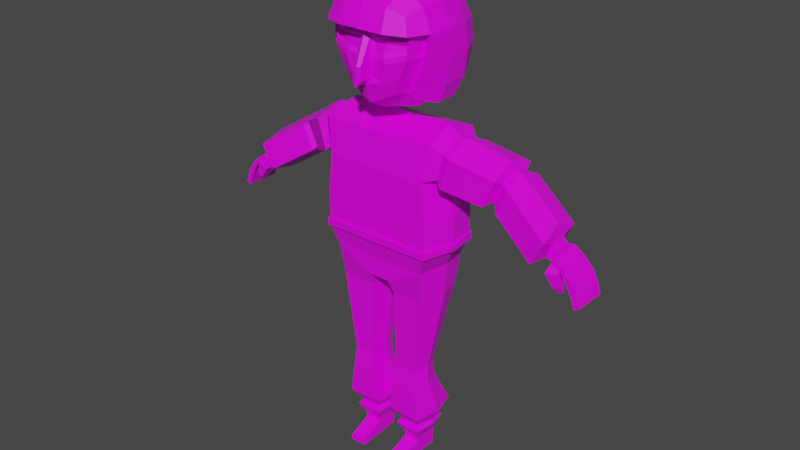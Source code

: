 # Source: player.blend  (saved by Blender 3.2.14; exported with 4.5.12 LTS)
import bpy
from mathutils import Matrix  # noqa: F401  (used for matrix-valued properties, if any)

bpy.ops.wm.read_factory_settings(use_empty=True)
scene = bpy.context.scene
scene.name = 'Scene'

# ---- collections
col_collection = bpy.data.collections.new('Collection'); scene.collection.children.link(col_collection)

# ---- images (referenced by path relative to the original .blend; pixels are not part of the script)
import os
ASSET_DIR = os.environ.get("B2B_ASSET_DIR", "")  # directory of the original .blend (textures are referenced by path, not embedded)
HERE = os.path.dirname(os.path.abspath(__file__))  # packed textures are extracted next to this script under _unpacked/

def load_image(name, relpath, width, height, colorspace="sRGB"):
    """Load a texture the original file referenced (path relative to the .blend, or extracted next to this script)."""
    p = next((c for c in (os.path.join(HERE, relpath), os.path.join(ASSET_DIR, relpath)) if relpath and os.path.exists(c)), "")
    if p:
        img = bpy.data.images.load(p, check_existing=True)
        img.name = name
    else:  # same state as the original file: an image datablock whose file is absent (Cycles renders it pink)
        img = bpy.data.images.new(name, width, height)
        img.source = "FILE"
        img.filepath = "//" + (relpath or name)
    img.colorspace_settings.name = colorspace
    return img
img_palette_png = load_image('palette.png', 'palette.png', 1024, 1024, 'sRGB')

# ---- materials (node trees are filled in below, after node groups)
mat_material = bpy.data.materials.new('Material')
mat_material.alpha_threshold = 0.0
mat_material.use_transparent_shadow = False
mat_material.line_color = (0.0, 0.0, 0.0, 1.0)

# ---- node groups
ng_auto_smooth = bpy.data.node_groups.new('Auto Smooth', 'GeometryNodeTree')
_s = ng_auto_smooth.interface.new_socket(name='Geometry', in_out='OUTPUT', socket_type='NodeSocketGeometry')
_s = ng_auto_smooth.interface.new_socket(name='Geometry', in_out='INPUT', socket_type='NodeSocketGeometry')
_s = ng_auto_smooth.interface.new_socket(name='Angle', in_out='INPUT', socket_type='NodeSocketFloat')
_s.subtype = 'ANGLE'
_s.min_value = 0.0
_s.max_value = 3.142
ng_auto_smooth.is_modifier = True
_N = ng_auto_smooth.nodes; _L = ng_auto_smooth.links
n0 = _N.new('NodeGroupOutput'); n0.name = 'Group Output'; n0.location = (480, -100)
n1 = _N.new('NodeGroupInput'); n1.name = 'Group Input'; n1.location = (-420, -300)
n2 = _N.new('NodeGroupInput'); n2.name = 'Group Input.001'; n2.location = (-60, -100)
n3 = _N.new('GeometryNodeSetShadeSmooth'); n3.name = 'Set Shade Smooth'; n3.location = (120, -100)
n3.domain = 'EDGE'
n4 = _N.new('GeometryNodeSetShadeSmooth'); n4.name = 'Set Shade Smooth.001'; n4.location = (300, -100)
n5 = _N.new('GeometryNodeInputMeshEdgeAngle'); n5.name = 'Edge Angle'; n5.location = (-420, -220)
n6 = _N.new('GeometryNodeInputEdgeSmooth'); n6.name = 'Is Edge Smooth'; n6.location = (-60, -160)
n7 = _N.new('GeometryNodeInputShadeSmooth'); n7.name = 'Is Face Smooth'; n7.location = (-240, -340)
n8 = _N.new('FunctionNodeBooleanMath'); n8.name = 'Boolean Math'; n8.location = (-60, -220)
n9 = _N.new('FunctionNodeCompare'); n9.name = 'Compare'; n9.location = (-240, -180)
n9.operation = 'LESS_EQUAL'
_L.new(n5.outputs[0], n9.inputs[0])
_L.new(n4.outputs[0], n0.inputs[0])
_L.new(n1.outputs[1], n9.inputs[1])
_L.new(n9.outputs[0], n8.inputs[0])
_L.new(n7.outputs[0], n8.inputs[1])
_L.new(n2.outputs[0], n3.inputs[0])
_L.new(n6.outputs[0], n3.inputs[1])
_L.new(n3.outputs[0], n4.inputs[0])
_L.new(n8.outputs[0], n3.inputs[2])
n0.is_active_output = True

# ---- material node trees
mat_material.use_nodes = True; mat_material.node_tree.nodes.clear()
_N = mat_material.node_tree.nodes; _L = mat_material.node_tree.links
n0 = _N.new('ShaderNodeBsdfPrincipled'); n0.name = 'Principled BSDF'; n0.location = (10, 300)
n0.distribution = 'GGX'
n0.subsurface_method = 'RANDOM_WALK_SKIN'
n0.inputs[2].default_value = 0.4
n0.inputs[3].default_value = 1.45
n0.inputs[27].default_value = (0.0, 0.0, 0.0, 1.0)
n0.inputs[28].default_value = 1.0
n1 = _N.new('ShaderNodeOutputMaterial'); n1.name = 'Material Output'; n1.location = (300, 300)
n2 = _N.new('ShaderNodeTexImage'); n2.name = 'Image Texture'; n2.location = (-322, 102)
n2.image = img_palette_png
n2.interpolation = 'Closest'
_L.new(n0.outputs[0], n1.inputs[0])
_L.new(n2.outputs[0], n0.inputs[0])
n1.is_active_output = True

# ---- world
world_world = bpy.data.worlds.new('World'); scene.world = world_world
world_world.use_nodes = True; world_world.node_tree.nodes.clear()
_N = world_world.node_tree.nodes; _L = world_world.node_tree.links
n0 = _N.new('ShaderNodeOutputWorld'); n0.name = 'World Output'; n0.location = (300, 300)
n1 = _N.new('ShaderNodeBackground'); n1.name = 'Background'; n1.location = (10, 300)
n1.inputs[0].default_value = (0.05088, 0.05088, 0.05088, 1.0)
_L.new(n1.outputs[0], n0.inputs[0])
n0.is_active_output = True
world_world.color = (0.05088, 0.05088, 0.05088)
world_world.use_sun_shadow = False
world_world.sun_shadow_jitter_overblur = 0.0

# ---- meshes
me_cube = bpy.data.meshes.new('Cube')
me_cube.from_pydata([(0.0, 0.1284, 1.356), (0.0, 0.1291, 0.7787), (-0.2264, 0.1287, 1.366), (-0.2192, -0.1193, 0.9587), (0.0, -0.1193, 1.355), (-0.2478, 0.1, 0.9353), (-0.2192, -0.1374, 0.9353), (-0.05454, 0.1014, 0.7301), (-0.1474, 0.02421, 0.4035), (-0.03097, -0.09553, 0.1887), (-0.1724, 0.09958, 0.1961), (-0.03579, 0.1029, 0.1971), (-0.1534, 0.07177, 0.1527), (-0.05388, 0.07412, 0.1534), (-0.1355, -0.03292, 0.1272), (-0.07053, 0.04971, 0.06259), (-0.07053, 0.04971, 0.04466), (-0.06825, -0.0441, 0.04068), (-0.06825, -0.0441, -0.01637), (-0.1305, -0.1447, 0.002384), (-0.06588, -0.1432, -0.01637), (-0.06678, -0.1057, 0.01717), (-0.2677, -0.0892, 1.336), (-0.4074, 0.01773, 1.164), (-0.4715, 0.1838, 1.233), (-0.6595, -0.05109, 1.112), (-0.6062, 0.1384, 1.022), (-0.6545, 0.004622, 1.089), (-0.645, 0.008959, 1.027), (-0.6764, 0.07784, 1.07), (-0.6587, 0.008998, 1.022), (-0.6809, 0.1129, 1.053), (-0.793, 0.1134, 0.9023), (-0.7732, 0.1134, 0.8945), (-0.7793, 0.1134, 0.944), (-0.2125, 0.01233, 1.407), (0.0, 0.01322, 0.7787), (-0.02634, 0.01322, 0.7787), (0.0, -0.0107, 1.079), (-0.2189, 0.004498, 1.222), (-0.1639, -0.02904, 0.4012), (-0.1703, -0.02857, 0.3311), (-0.03829, 0.007967, 0.1506), (-0.07073, 0.004907, 0.1291), (-0.06921, 0.005956, 0.06074), (-0.1347, 0.004405, 0.06029), (-0.244, 0.01073, 1.214), (-0.2854, 0.01135, 1.37), (-0.4021, 0.09385, 1.143), (-0.6008, 0.04992, 1.001), (-0.6755, 0.04561, 1.072), (-0.793, 0.04866, 0.9023), (-0.7595, 0.04864, 0.9352), (0.0, 0.1, 0.9639), (0.0, -0.1374, 0.9353), (0.0, 0.1092, 0.9639), (-0.254, 0.1067, 0.9353), (-0.2247, -0.1447, 0.9639), (-0.2247, -0.1447, 0.9353), (-0.2664, -0.01164, 0.9353), (-0.6876, -0.002942, 0.9569), (-0.7179, -0.0008161, 0.9449), (-0.1505, 0.07779, 1.497), (-0.0846, -0.1659, 1.716), (-0.08529, 0.07913, 1.456), (0.0, -0.08954, 1.444), (-0.1534, -0.1539, 1.803), (-0.175, -0.09006, 1.826), (-0.1752, 0.08908, 1.826), (-0.1546, 0.1534, 1.805), (-0.1716, 0.166, 1.562), (0.0, -0.1829, 1.835), (-0.2202, -0.002242, 1.745), (-0.2114, 0.09153, 1.555), (0.0, 0.1941, 1.556), (0.0, 0.2268, 1.649), (0.0, 0.2358, 1.75), (0.0, 0.1016, 1.893), (0.0, 5.349e-09, 1.911), (0.0, -0.1024, 1.893), (-0.1717, -0.087, 1.659), (-0.1457, -0.1361, 1.699), (-0.03285, -0.1621, 1.704), (0.0, -0.2225, 1.622), (-0.04102, -0.1193, 0.7787), (-0.04102, 0.1291, 0.7787), (0.0, 0.1291, 0.8572), (-0.1929, 0.1291, 0.8572), (0.0, 0.01322, 1.396), (0.0, -0.1193, 0.8572), (0.0, -0.1193, 0.7787), (-0.1929, -0.1193, 0.8572), (-0.2291, -0.1196, 1.362), (0.0, 0.1291, 1.224), (0.0, 0.1, 1.079), (0.0, 0.1, 0.9353), (-0.2024, 0.129, 1.228), (-0.2478, 0.1, 1.079), (0.0, -0.1374, 0.9639), (0.0, -0.1374, 1.224), (0.0, -0.1374, 1.079), (-0.2036, -0.1374, 1.226), (-0.2192, -0.1374, 1.079), (-0.2192, -0.1374, 0.9639), (0.0, -0.0107, 0.9353), (0.0, 0.004801, 1.224), (-0.2573, -0.0107, 0.9353), (-0.2573, -0.0107, 1.079), (-0.2157, 0.01322, 0.8572), (0.0, 0.01322, 0.8572), (-0.1892, 0.09815, 0.7292), (-0.03765, 0.01021, 0.7263), (-0.1844, -0.09733, 0.7209), (-0.04979, -0.0941, 0.7219), (-0.2098, 0.006982, 0.7253), (-0.06058, 0.0261, 0.404), (-0.04779, -0.02715, 0.4018), (-0.05946, -0.08808, 0.3992), (-0.142, -0.08996, 0.3987), (-0.06056, 0.03057, 0.4234), (-0.1493, 0.0286, 0.4228), (-0.144, -0.0904, 0.4178), (-0.05923, -0.08843, 0.4184), (-0.1511, 0.03326, 0.3337), (-0.05629, 0.03545, 0.3344), (-0.04147, -0.02638, 0.3318), (-0.05422, -0.09713, 0.3288), (-0.1461, -0.09932, 0.3281), (-0.1676, -0.09881, 0.1877), (-0.01886, 0.01034, 0.1932), (-0.193, 0.007055, 0.1922), (-0.05113, -0.06772, 0.1474), (-0.1488, -0.07006, 0.1467), (-0.1735, 0.005622, 0.1499), (-0.1391, 0.03584, 0.1301), (-0.07338, 0.03698, 0.1305), (-0.07224, -0.03179, 0.1276), (-0.147, 0.003771, 0.1288), (-0.1556, 0.07632, 0.1186), (-0.05151, 0.07882, 0.1194), (-0.04136, 0.008354, 0.1164), (-0.04784, -0.07226, 0.113), (-0.1519, -0.07476, 0.1122), (-0.1683, 0.005856, 0.1157), (-0.1351, 0.04816, 0.06214), (-0.06825, -0.0441, 0.05861), (-0.1329, -0.04565, 0.05817), (-0.1351, 0.04816, 0.04421), (-0.06947, 0.005956, 0.04281), (-0.1329, -0.04565, 0.04023), (-0.1341, 0.004405, 0.04236), (-0.1351, 0.04816, -0.01284), (-0.07053, 0.04971, -0.01239), (-0.06947, 0.005956, -0.01425), (-0.1329, -0.04565, -0.01682), (-0.1341, 0.004405, -0.0147), (-0.06588, -0.1432, 0.002833), (-0.1305, -0.1447, -0.01682), (-0.06757, -0.07263, -0.01637), (-0.1322, -0.07418, -0.01682), (-0.1314, -0.1072, 0.01672), (-0.06757, -0.07263, 0.02979), (-0.06678, -0.1057, -0.01637), (-0.1314, -0.1072, -0.01682), (-0.1322, -0.07418, 0.02934), (-0.2563, 0.01028, 1.372), (-0.2655, 0.09798, 1.339), (-0.2379, 0.09828, 1.235), (-0.2391, -0.08894, 1.233), (-0.2971, 0.114, 1.333), (-0.2636, 0.1143, 1.213), (-0.2995, -0.105, 1.33), (-0.2646, -0.1047, 1.212), (-0.2583, 0.01187, 1.193), (-0.4187, 0.09611, 1.299), (-0.4304, 0.1987, 1.262), (-0.3808, 0.199, 1.151), (-0.4328, -0.02019, 1.259), (-0.3817, -0.01999, 1.149), (-0.3738, 0.09656, 1.132), (-0.4315, 0.09356, 1.269), (-0.4374, 0.1605, 1.242), (-0.4063, 0.1607, 1.165), (-0.4389, 0.01752, 1.239), (-0.4621, 0.09511, 1.266), (-0.4296, 0.184, 1.135), (-0.4736, -0.005451, 1.23), (-0.4307, -0.005228, 1.133), (-0.4237, 0.09551, 1.115), (-0.648, 0.04947, 1.149), (-0.6573, 0.1381, 1.115), (-0.6074, -0.05083, 1.02), (-0.6519, 0.04579, 1.097), (-0.6532, 0.08192, 1.092), (-0.634, 0.08211, 1.032), (-0.6349, 0.004798, 1.033), (-0.6329, 0.04599, 1.02), (-0.04719, -0.02493, 0.4211), (-0.1666, -0.0269, 0.4205), (-0.6606, 0.04555, 1.083), (-0.6615, 0.07779, 1.081), (-0.6441, 0.07795, 1.026), (-0.6626, 0.008803, 1.079), (-0.6433, 0.04573, 1.016), (-0.6579, 0.07799, 1.021), (-0.6774, 0.008858, 1.069), (-0.6571, 0.04577, 1.014), (-0.6768, 0.048, 1.058), (-0.6693, 0.1129, 1.033), (-0.6824, -0.0258, 1.05), (-0.6756, -0.02478, 1.036), (-0.6609, 0.04267, 1.021), (-0.793, -0.02537, 0.9023), (-0.7732, -0.02537, 0.8945), (-0.7732, 0.04866, 0.8945), (-0.7793, -0.02537, 0.944), (-0.7124, -0.02464, 1.012), (-0.7065, 0.1131, 1.009), (-0.7226, -0.02563, 1.024), (-0.7579, -0.02544, 0.9868), (-0.7598, -0.02537, 0.9347), (-0.7395, -0.02544, 0.9744), (-0.7214, 0.113, 1.025), (-0.7573, 0.1133, 0.9877), (-0.7598, 0.1134, 0.9347), (-0.7389, 0.1133, 0.9753), (-0.6989, 0.04284, 1.011), (-0.7373, 0.04849, 0.9778), (-0.7184, 0.04823, 1.03), (-0.7556, 0.04849, 0.9902), (-0.7791, 0.04865, 0.9443), (-0.2573, -0.0107, 0.9639), (0.0, -0.0107, 0.9639), (-0.2478, 0.1, 0.9639), (0.0, -0.1465, 0.9353), (0.0, -0.1465, 0.9639), (0.0, 0.1092, 0.9353), (-0.254, 0.1067, 0.9639), (-0.2664, -0.01164, 0.9639), (-0.7032, -0.03604, 1.006), (-0.66, -0.03789, 0.9999), (-0.6521, 0.03209, 1.003), (-0.6884, 0.02991, 1.019), (-0.7233, -0.03287, 0.9596), (-0.6933, -0.03342, 0.9527), (-0.7122, -0.00433, 0.97), (-0.669, 0.01545, 0.9812), (-0.6997, 0.01365, 0.9956), (-0.6758, -0.03577, 0.9775), (-0.7128, -0.03453, 0.9838), (-0.7257, -0.02068, 0.9377), (-0.7048, -0.02107, 0.9329), (-0.7008, 0.0001501, 0.9358), (-0.1336, 0.1226, 1.518), (-0.151, -0.0005507, 1.492), (-0.1086, -0.08021, 1.515), (-0.1042, -0.1323, 1.526), (-0.1211, -0.1481, 1.58), (-0.1536, -0.149, 1.655), (-0.1537, -0.1459, 1.674), (-0.1646, -0.1383, 1.712), (0.0, 0.1312, 1.491), (-0.08003, 0.1299, 1.5), (-0.04788, -0.1478, 1.497), (0.0, -0.1554, 1.478), (-0.1396, -0.08647, 1.585), (-0.1803, -0.0835, 1.735), (-0.1659, -0.1427, 1.731), (-0.08465, 0.1599, 1.486), (-0.18, 0.0852, 1.483), (-0.1804, -0.008773, 1.478), (-0.01827, -0.1694, 1.572), (-0.01824, -0.17, 1.64), (-0.01826, -0.1702, 1.719), (0.0, -0.1769, 1.55), (-0.0568, -0.1689, 1.562), (-0.07821, -0.1753, 1.653), (0.0, -0.1771, 1.738), (-0.08529, -0.1693, 1.734), (-0.0837, -0.176, 1.636), (-0.07185, -0.1687, 1.672), (-0.08404, -0.1582, 1.702), (0.0, 0.08043, 1.442), (-0.08937, -1.792e-05, 1.441), (0.0, -3.26e-09, 1.425), (-0.06286, -0.0848, 1.466), (-0.1346, -0.0971, 1.503), (-0.1678, -0.101, 1.575), (-0.1718, -0.1708, 1.743), (-0.2036, -0.09972, 1.654), (0.0, 0.1616, 1.478), (-0.2118, -0.09407, 1.743), (-0.1525, 0.146, 1.504), (-0.09338, -0.2058, 1.746), (0.0, -0.2119, 1.749), (-0.1843, -0.0003787, 1.836), (-0.1743, 0.1762, 1.739), (-0.1819, 0.1819, 1.649), (-0.09066, 0.1774, 1.828), (0.0, 0.1884, 1.839), (-0.08929, -0.1745, 1.825), (-0.2131, -0.008659, 1.553), (-0.2244, -0.005983, 1.644), (-0.22, 0.09627, 1.648), (-0.2118, 0.09223, 1.742), (-0.0911, 0.1937, 1.559), (-0.09796, 0.2212, 1.649), (-0.09522, 0.2234, 1.745), (-0.097, 0.09636, 1.878), (-0.1024, 5.858e-06, 1.894), (-0.0968, -0.09699, 1.878), (-0.1695, -0.09786, 1.676), (-0.1733, -0.09521, 1.715), (-0.04144, -0.1654, 1.577), (0.0, -0.2293, 1.55), (-0.1432, -0.1405, 1.687), (-0.03281, -0.1606, 1.666), (-0.01827, -0.2218, 1.572), (-0.01487, -0.2178, 1.622)], [(84, 3)], [(101, 92, 22, 168), (96, 2, 0, 93), (105, 88, 4, 99), (37, 36, 90, 84), (88, 35, 92, 4), (99, 4, 92, 101), (89, 54, 6, 91), (98, 100, 102, 103), (100, 99, 101, 102), (109, 104, 54, 89), (232, 38, 100, 98), (38, 105, 99, 100), (87, 5, 95, 86), (233, 97, 94, 53), (97, 96, 93, 94), (108, 106, 5, 87), (231, 107, 97, 233), (107, 39, 96, 97), (37, 84, 113, 111), (85, 87, 86, 1), (36, 109, 89, 90), (90, 89, 91, 84), (87, 85, 7, 110), (108, 87, 110, 114), (84, 91, 112, 113), (120, 119, 115, 8), (40, 8, 123, 41), (198, 120, 8, 40), (197, 122, 117, 116), (122, 121, 118, 117), (126, 127, 128, 9), (116, 117, 126, 125), (117, 118, 127, 126), (8, 115, 124, 123), (123, 124, 11, 10), (41, 123, 10, 130), (125, 126, 9, 129), (130, 10, 12, 133), (131, 132, 14, 136), (129, 9, 131, 42), (9, 128, 132, 131), (10, 11, 13, 12), (137, 134, 138, 143), (12, 13, 135, 134), (133, 12, 134, 137), (42, 131, 136, 43), (140, 141, 145, 44), (43, 136, 141, 140), (136, 14, 142, 141), (134, 135, 139, 138), (145, 146, 149, 17), (141, 142, 146, 145), (138, 139, 15, 144), (143, 138, 144, 45), (150, 147, 151, 155), (144, 15, 16, 147), (45, 144, 147, 150), (44, 145, 17, 148), (153, 155, 151, 152), (148, 17, 18, 153), (162, 21, 156, 20), (147, 16, 152, 151), (156, 19, 157, 20), (163, 162, 20, 157), (21, 160, 19, 156), (160, 163, 157, 19), (149, 154, 159, 164), (164, 159, 163, 160), (17, 149, 164, 161), (161, 164, 160, 21), (154, 18, 158, 159), (159, 158, 162, 163), (18, 17, 161, 158), (158, 161, 21, 162), (165, 166, 169, 47), (2, 96, 167, 166), (39, 101, 168, 46), (35, 2, 166, 165), (173, 172, 178, 179), (46, 168, 172, 173), (166, 167, 170, 169), (168, 22, 171, 172), (178, 177, 183, 23), (169, 170, 176, 175), (172, 171, 177, 178), (47, 169, 175, 174), (48, 23, 187, 188), (174, 175, 181, 180), (179, 178, 23, 48), (175, 176, 182, 181), (24, 185, 26, 190), (181, 182, 185, 24), (23, 183, 186, 187), (180, 181, 24, 184), (191, 25, 27, 195), (187, 186, 25, 191), (184, 24, 190, 189), (188, 187, 191, 49), (196, 195, 28, 203), (189, 190, 193, 192), (49, 191, 195, 196), (190, 26, 194, 193), (113, 112, 121, 122), (111, 113, 122, 197), (114, 110, 120, 198), (110, 7, 119, 120), (28, 202, 205, 30), (193, 194, 201, 200), (195, 27, 202, 28), (192, 193, 200, 199), (206, 30, 210, 211), (199, 200, 29, 50), (203, 28, 30, 206), (200, 201, 204, 29), (220, 215, 212, 213), (29, 204, 208, 31), (30, 205, 209, 210), (50, 29, 31, 207), (214, 51, 32, 33), (230, 34, 32, 51), (52, 220, 213, 214), (34, 224, 33, 32), (31, 208, 217, 222), (222, 217, 225, 223), (223, 225, 224, 34), (211, 210, 240, 241), (226, 216, 221, 227), (227, 221, 220, 52), (207, 31, 222, 228), (228, 222, 223, 229), (229, 223, 34, 230), (210, 209, 218, 216), (216, 218, 219, 221), (221, 219, 215, 220), (219, 229, 230, 215), (218, 228, 229, 219), (209, 207, 228, 218), (225, 227, 52, 224), (217, 226, 227, 225), (208, 211, 226, 217), (224, 52, 214, 33), (215, 230, 51, 212), (213, 212, 51, 214), (205, 50, 207, 209), (201, 203, 206, 204), (202, 199, 50, 205), (204, 206, 211, 208), (27, 192, 199, 202), (112, 114, 198, 121), (7, 111, 197, 119), (26, 49, 196, 194), (25, 189, 192, 27), (194, 196, 203, 201), (185, 188, 49, 26), (186, 184, 189, 25), (183, 180, 184, 186), (176, 179, 48, 182), (177, 174, 180, 183), (182, 48, 188, 185), (171, 47, 174, 177), (167, 46, 173, 170), (170, 173, 179, 176), (92, 35, 165, 22), (96, 39, 46, 167), (22, 165, 47, 171), (16, 148, 153, 152), (18, 154, 155, 153), (15, 44, 148, 16), (146, 45, 150, 149), (149, 150, 155, 154), (142, 143, 45, 146), (135, 43, 140, 139), (139, 140, 44, 15), (13, 42, 43, 135), (132, 133, 137, 14), (14, 137, 143, 142), (11, 129, 42, 13), (128, 130, 133, 132), (124, 125, 129, 11), (127, 41, 130, 128), (115, 116, 125, 124), (119, 197, 116, 115), (121, 198, 40, 118), (118, 40, 41, 127), (91, 108, 114, 112), (1, 86, 109, 36), (85, 37, 111, 7), (102, 101, 39, 107), (103, 102, 107, 231), (91, 6, 106, 108), (94, 93, 105, 38), (53, 94, 38, 232), (86, 95, 104, 109), (0, 2, 35, 88), (85, 1, 36, 37), (93, 0, 88, 105), (95, 53, 232, 104), (104, 232, 98, 54), (5, 106, 59, 56), (103, 231, 238, 57), (54, 98, 235, 234), (98, 103, 57, 235), (58, 57, 238, 59), (59, 238, 237, 56), (56, 237, 55, 236), (234, 235, 57, 58), (231, 233, 237, 238), (53, 95, 236, 55), (106, 6, 58, 59), (6, 54, 234, 58), (233, 53, 55, 237), (95, 5, 56, 236), (247, 246, 60, 245), (216, 226, 242, 239), (226, 211, 241, 242), (210, 216, 239, 240), (243, 245, 61, 250), (246, 248, 244, 60), (249, 247, 245, 243), (248, 249, 243, 244), (252, 251, 250, 61), (244, 243, 250, 251), (245, 60, 252, 61), (60, 244, 251, 252), (240, 239, 249, 248), (239, 242, 247, 249), (241, 240, 248, 246), (242, 241, 246, 247), (256, 257, 265, 255), (257, 258, 80, 265), (259, 260, 312, 311), (267, 278, 293, 288), (271, 272, 276, 313), (316, 82, 281, 280), (80, 266, 291, 289), (255, 265, 287, 286), (280, 281, 81, 315), (275, 279, 258, 257), (263, 275, 257, 256), (264, 274, 275, 263), (64, 282, 284, 283), (283, 284, 65, 285), (253, 262, 64, 62), (262, 261, 282, 64), (285, 65, 264, 263), (255, 285, 263, 256), (254, 283, 285, 255), (62, 64, 283, 254), (262, 253, 292, 268), (254, 255, 286, 270), (265, 80, 289, 287), (261, 262, 268, 290), (266, 267, 288, 291), (62, 254, 270, 269), (253, 62, 269, 292), (278, 277, 294, 293), (287, 289, 302, 301), (289, 291, 72, 302), (301, 302, 303, 73), (302, 72, 304, 303), (288, 66, 67, 291), (291, 67, 295, 72), (72, 295, 68, 304), (304, 68, 69, 296), (303, 304, 296, 297), (73, 303, 297, 70), (269, 73, 70, 292), (270, 301, 73, 269), (286, 287, 301, 270), (305, 306, 75, 74), (306, 307, 76, 75), (292, 70, 305, 268), (70, 297, 306, 305), (297, 296, 307, 306), (296, 69, 298, 307), (307, 298, 299, 76), (268, 305, 74, 290), (294, 71, 300, 293), (293, 300, 66, 288), (77, 308, 309, 78), (78, 309, 310, 79), (299, 298, 308, 77), (298, 69, 68, 308), (308, 68, 295, 309), (309, 295, 67, 310), (310, 67, 66, 300), (79, 310, 300, 71), (311, 312, 266, 80), (259, 311, 80, 258), (312, 260, 267, 266), (273, 272, 318), (271, 274, 314, 317), (271, 313, 275, 274), (63, 273, 277, 278), (313, 276, 279, 275), (260, 63, 278, 267), (276, 259, 258, 279), (315, 81, 260, 259), (82, 316, 272, 273), (316, 280, 276, 272), (281, 82, 273, 63), (81, 281, 63, 260), (280, 315, 259, 276), (318, 317, 314, 83), (273, 318, 83, 277), (272, 271, 317, 318)])
_uv = me_cube.uv_layers.new(name='UVMap')
_uv.uv.foreach_set('vector', [0.6426, 0.6163, 0.6426, 0.6163, 0.6426, 0.6163, 0.6426, 0.6163, 0.6426, 0.6163, 0.6426, 0.6163, 0.6426, 0.6163, 0.6426, 0.6163, 0.6426, 0.6163, 0.6426, 0.6163, 0.6426, 0.6163, 0.6426, 0.6163, 0.3822, 0.8705, 0.3822, 0.8705, 0.3822, 0.8705, 0.3822, 0.8705, 0.6426, 0.6163, 0.6426, 0.6163, 0.6426, 0.6163, 0.6426, 0.6163, 0.6426, 0.6163, 0.6426, 0.6163, 0.6426, 0.6163, 0.6426, 0.6163, 0.3822, 0.8705, 0.3822, 0.8705, 0.3822, 0.8705, 0.3822, 0.8705, 0.3822, 0.8705, 0.3822, 0.8705, 0.3822, 0.8705, 0.3822, 0.8705, 0.6426, 0.6163, 0.6426, 0.6163, 0.6426, 0.6163, 0.6426, 0.6163, 0.3822, 0.8705, 0.3822, 0.8705, 0.3822, 0.8705, 0.3822, 0.8705, 0.6426, 0.6163, 0.6426, 0.6163, 0.6426, 0.6163, 0.6426, 0.6163, 0.6426, 0.6163, 0.6426, 0.6163, 0.6426, 0.6163, 0.6426, 0.6163, 0.3822, 0.8705, 0.3822, 0.8705, 0.3822, 0.8705, 0.3822, 0.8705, 0.3822, 0.8705, 0.3822, 0.8705, 0.3822, 0.8705, 0.3822, 0.8705, 0.6426, 0.6163, 0.6426, 0.6163, 0.6426, 0.6163, 0.6426, 0.6163, 0.3822, 0.8705, 0.3822, 0.8705, 0.3822, 0.8705, 0.3822, 0.8705, 0.3822, 0.8705, 0.3822, 0.8705, 0.3822, 0.8705, 0.3822, 0.8705, 0.6426, 0.6163, 0.6426, 0.6163, 0.6426, 0.6163, 0.6426, 0.6163, 0.3822, 0.8705, 0.3822, 0.8705, 0.3822, 0.8705, 0.3822, 0.8705, 0.3822, 0.8705, 0.3822, 0.8705, 0.3822, 0.8705, 0.3822, 0.8705, 0.3822, 0.8705, 0.3822, 0.8705, 0.3822, 0.8705, 0.3822, 0.8705, 0.3822, 0.8705, 0.3822, 0.8705, 0.3822, 0.8705, 0.3822, 0.8705, 0.3822, 0.8705, 0.3822, 0.8705, 0.3822, 0.8705, 0.3822, 0.8705, 0.3822, 0.8705, 0.3822, 0.8705, 0.3822, 0.8705, 0.3822, 0.8705, 0.3822, 0.8705, 0.3822, 0.8705, 0.3822, 0.8705, 0.3822, 0.8705, 0.3822, 0.8705, 0.3822, 0.8705, 0.3822, 0.8705, 0.3822, 0.8705, 0.3822, 0.8705, 0.3822, 0.8705, 0.3822, 0.8705, 0.3822, 0.8705, 0.3822, 0.8705, 0.3822, 0.8705, 0.3822, 0.8705, 0.3822, 0.8705, 0.3822, 0.8705, 0.3822, 0.8705, 0.3822, 0.8705, 0.3822, 0.8705, 0.3822, 0.8705, 0.3822, 0.8705, 0.3822, 0.8705, 0.3822, 0.8705, 0.3822, 0.8705, 0.3822, 0.8705, 0.3822, 0.8705, 0.3822, 0.8705, 0.3822, 0.8705, 0.3822, 0.8705, 0.3822, 0.8705, 0.3822, 0.8705, 0.3822, 0.8705, 0.3822, 0.8705, 0.3822, 0.8705, 0.3822, 0.8705, 0.3822, 0.8705, 0.3822, 0.8705, 0.3822, 0.8705, 0.3822, 0.8705, 0.3822, 0.8705, 0.3822, 0.8705, 0.3822, 0.8705, 0.3822, 0.8705, 0.3822, 0.8705, 0.3822, 0.8705, 0.3822, 0.8705, 0.3822, 0.8705, 0.3822, 0.8705, 0.3822, 0.8705, 0.3822, 0.8705, 0.3822, 0.8705, 0.3822, 0.8705, 0.3822, 0.8705, 0.3822, 0.8705, 0.3822, 0.8705, 0.3822, 0.8705, 0.3822, 0.8705, 0.3822, 0.8705, 0.3822, 0.8705, 0.3822, 0.8705, 0.3822, 0.8705, 0.3822, 0.8705, 0.3822, 0.8705, 0.3822, 0.8705, 0.3822, 0.8705, 0.3822, 0.8705, 0.3822, 0.8705, 0.3822, 0.8705, 0.3822, 0.8705, 0.3822, 0.8705, 0.3822, 0.8705, 0.1652, 0.8705, 0.1652, 0.8705, 0.1652, 0.8705, 0.1652, 0.8705, 0.3822, 0.8705, 0.3822, 0.8705, 0.3822, 0.8705, 0.3822, 0.8705, 0.3822, 0.8705, 0.3822, 0.8705, 0.3822, 0.8705, 0.3822, 0.8705, 0.3822, 0.8705, 0.3822, 0.8705, 0.3822, 0.8705, 0.3822, 0.8705, 0.1652, 0.8705, 0.1652, 0.8705, 0.1652, 0.8705, 0.1652, 0.8705, 0.1652, 0.8705, 0.1652, 0.8705, 0.1652, 0.8705, 0.1652, 0.8705, 0.1652, 0.8705, 0.1652, 0.8705, 0.1652, 0.8705, 0.1652, 0.8705, 0.1652, 0.8705, 0.1652, 0.8705, 0.1652, 0.8705, 0.1652, 0.8705, 0.1652, 0.8705, 0.1652, 0.8705, 0.1652, 0.8705, 0.1652, 0.8705, 0.1652, 0.8705, 0.1652, 0.8705, 0.1652, 0.8705, 0.1652, 0.8705, 0.1652, 0.8705, 0.1652, 0.8705, 0.1652, 0.8705, 0.1652, 0.8705, 0.1652, 0.8705, 0.1652, 0.8705, 0.1652, 0.8705, 0.1652, 0.8705, 0.1652, 0.8705, 0.1652, 0.8705, 0.1652, 0.8705, 0.1652, 0.8705, 0.1652, 0.8705, 0.1652, 0.8705, 0.1652, 0.8705, 0.1652, 0.8705, 0.1652, 0.8705, 0.1652, 0.8705, 0.1652, 0.8705, 0.1652, 0.8705, 0.1652, 0.8705, 0.1652, 0.8705, 0.1652, 0.8705, 0.1652, 0.8705, 0.1652, 0.8705, 0.1652, 0.8705, 0.1652, 0.8705, 0.1652, 0.8705, 0.1652, 0.8705, 0.1652, 0.8705, 0.1652, 0.8705, 0.1652, 0.8705, 0.1652, 0.8705, 0.1652, 0.8705, 0.1652, 0.8705, 0.1652, 0.8705, 0.1652, 0.8705, 0.1652, 0.8705, 0.1652, 0.8705, 0.1652, 0.8705, 0.1652, 0.8705, 0.1652, 0.8705, 0.1652, 0.8705, 0.1652, 0.8705, 0.1652, 0.8705, 0.1652, 0.8705, 0.1652, 0.8705, 0.1652, 0.8705, 0.1652, 0.8705, 0.1652, 0.8705, 0.1652, 0.8705, 0.1652, 0.8705, 0.1652, 0.8705, 0.1652, 0.8705, 0.1652, 0.8705, 0.1652, 0.8705, 0.1652, 0.8705, 0.1652, 0.8705, 0.1652, 0.8705, 0.1652, 0.8705, 0.1652, 0.8705, 0.1652, 0.8705, 0.1652, 0.8705, 0.1652, 0.8705, 0.1652, 0.8705, 0.1652, 0.8705, 0.1652, 0.8705, 0.1652, 0.8705, 0.1652, 0.8705, 0.1652, 0.8705, 0.1652, 0.8705, 0.1652, 0.8705, 0.1652, 0.8705, 0.1652, 0.8705, 0.1652, 0.8705, 0.1652, 0.8705, 0.1652, 0.8705, 0.1652, 0.8705, 0.1652, 0.8705, 0.1652, 0.8705, 0.1652, 0.8705, 0.1652, 0.8705, 0.1652, 0.8705, 0.1652, 0.8705, 0.1652, 0.8705, 0.1652, 0.8705, 0.1652, 0.8705, 0.1652, 0.8705, 0.6426, 0.6163, 0.6426, 0.6163, 0.6426, 0.6163, 0.6426, 0.6163, 0.6426, 0.6163, 0.6426, 0.6163, 0.6426, 0.6163, 0.6426, 0.6163, 0.6426, 0.6163, 0.6426, 0.6163, 0.6426, 0.6163, 0.6426, 0.6163, 0.6426, 0.6163, 0.6426, 0.6163, 0.6426, 0.6163, 0.6426, 0.6163, 0.6426, 0.6163, 0.6426, 0.6163, 0.6426, 0.6163, 0.6426, 0.6163, 0.6426, 0.6163, 0.6426, 0.6163, 0.6426, 0.6163, 0.6426, 0.6163, 0.6426, 0.6163, 0.6426, 0.6163, 0.6426, 0.6163, 0.6426, 0.6163, 0.6426, 0.6163, 0.6426, 0.6163, 0.6426, 0.6163, 0.6426, 0.6163, 0.6426, 0.6163, 0.6426, 0.6163, 0.6426, 0.6163, 0.6426, 0.6163, 0.6426, 0.6163, 0.6426, 0.6163, 0.6426, 0.6163, 0.6426, 0.6163, 0.6426, 0.6163, 0.6426, 0.6163, 0.6426, 0.6163, 0.6426, 0.6163, 0.6426, 0.6163, 0.6426, 0.6163, 0.6426, 0.6163, 0.6426, 0.6163, 0.6426, 0.6163, 0.6426, 0.6163, 0.6426, 0.6163, 0.6426, 0.6163, 0.6426, 0.6163, 0.6426, 0.6163, 0.6426, 0.6163, 0.6426, 0.6163, 0.6426, 0.6163, 0.6426, 0.6163, 0.6426, 0.6163, 0.6426, 0.6163, 0.6426, 0.6163, 0.6426, 0.6163, 0.6426, 0.6163, 0.6426, 0.6163, 0.6426, 0.6163, 0.6426, 0.6163, 0.6426, 0.6163, 0.6426, 0.6163, 0.6426, 0.6163, 0.6426, 0.6163, 0.6426, 0.6163, 0.6426, 0.6163, 0.6426, 0.6163, 0.6426, 0.6163, 0.6426, 0.6163, 0.6426, 0.6163, 0.6426, 0.6163, 0.6426, 0.6163, 0.6426, 0.6163, 0.6426, 0.6163, 0.6426, 0.6163, 0.6426, 0.6163, 0.6426, 0.6163, 0.6426, 0.6163, 0.6426, 0.6163, 0.6426, 0.6163, 0.6426, 0.6163, 0.6426, 0.6163, 0.6426, 0.6163, 0.6426, 0.6163, 0.6426, 0.6163, 0.6426, 0.6163, 0.6426, 0.6163, 0.6426, 0.6163, 0.6426, 0.6163, 0.6426, 0.6163, 0.6426, 0.6163, 0.6426, 0.6163, 0.6426, 0.6163, 0.6426, 0.6163, 0.6426, 0.6163, 0.6426, 0.6163, 0.6426, 0.6163, 0.6426, 0.6163, 0.6426, 0.6163, 0.6426, 0.6163, 0.6426, 0.6163, 0.6426, 0.6163, 0.6426, 0.6163, 0.6426, 0.6163, 0.6426, 0.6163, 0.6426, 0.6163, 0.3822, 0.8705, 0.3822, 0.8705, 0.3822, 0.8705, 0.3822, 0.8705, 0.3822, 0.8705, 0.3822, 0.8705, 0.3822, 0.8705, 0.3822, 0.8705, 0.3822, 0.8705, 0.3822, 0.8705, 0.3822, 0.8705, 0.3822, 0.8705, 0.3822, 0.8705, 0.3822, 0.8705, 0.3822, 0.8705, 0.3822, 0.8705, 0.9031, 0.9325, 0.9031, 0.9325, 0.9031, 0.9325, 0.9031, 0.9325, 0.6426, 0.6163, 0.6426, 0.6163, 0.6426, 0.6163, 0.6426, 0.6163, 0.6426, 0.6163, 0.6426, 0.6163, 0.6426, 0.6163, 0.6426, 0.6163, 0.6426, 0.6163, 0.6426, 0.6163, 0.6426, 0.6163, 0.6426, 0.6163, 0.9031, 0.9325, 0.9031, 0.9325, 0.9031, 0.9325, 0.9031, 0.9325, 0.6426, 0.6163, 0.6426, 0.6163, 0.6426, 0.6163, 0.6426, 0.6163, 0.6426, 0.6163, 0.6426, 0.6163, 0.6426, 0.6163, 0.6426, 0.6163, 0.9031, 0.9325, 0.9031, 0.9325, 0.9031, 0.9325, 0.9031, 0.9325, 0.9031, 0.9325, 0.9031, 0.9325, 0.9031, 0.9325, 0.9031, 0.9325, 0.9031, 0.9325, 0.9031, 0.9325, 0.9031, 0.9325, 0.9031, 0.9325, 0.9031, 0.9325, 0.9031, 0.9325, 0.9031, 0.9325, 0.9031, 0.9325, 0.9031, 0.9325, 0.9031, 0.9325, 0.9031, 0.9325, 0.9031, 0.9325, 0.9031, 0.9325, 0.9031, 0.9325, 0.9031, 0.9325, 0.9031, 0.9325, 0.9031, 0.9325, 0.9031, 0.9325, 0.9031, 0.9325, 0.9031, 0.9325, 0.9031, 0.9325, 0.9031, 0.9325, 0.9031, 0.9325, 0.9031, 0.9325, 0.9031, 0.9325, 0.9031, 0.9325, 0.9031, 0.9325, 0.9031, 0.9325, 0.9031, 0.9325, 0.9031, 0.9325, 0.9031, 0.9325, 0.9031, 0.9325, 0.9031, 0.9325, 0.9031, 0.9325, 0.9031, 0.9325, 0.9031, 0.9325, 0.9031, 0.9325, 0.9031, 0.9325, 0.9031, 0.9325, 0.9031, 0.9325, 0.9031, 0.9325, 0.9031, 0.9325, 0.9031, 0.9325, 0.9031, 0.9325, 0.9031, 0.9325, 0.9031, 0.9325, 0.9031, 0.9325, 0.9031, 0.9325, 0.9031, 0.9325, 0.9031, 0.9325, 0.9031, 0.9325, 0.9031, 0.9325, 0.9031, 0.9325, 0.9031, 0.9325, 0.9031, 0.9325, 0.9031, 0.9325, 0.9031, 0.9325, 0.9031, 0.9325, 0.9031, 0.9325, 0.9031, 0.9325, 0.9031, 0.9325, 0.9031, 0.9325, 0.9031, 0.9325, 0.9031, 0.9325, 0.9031, 0.9325, 0.9031, 0.9325, 0.9031, 0.9325, 0.9031, 0.9325, 0.9031, 0.9325, 0.9031, 0.9325, 0.9031, 0.9325, 0.9031, 0.9325, 0.9031, 0.9325, 0.9031, 0.9325, 0.9031, 0.9325, 0.9031, 0.9325, 0.9031, 0.9325, 0.9031, 0.9325, 0.9031, 0.9325, 0.9031, 0.9325, 0.9031, 0.9325, 0.9031, 0.9325, 0.9031, 0.9325, 0.9031, 0.9325, 0.9031, 0.9325, 0.9031, 0.9325, 0.9031, 0.9325, 0.9031, 0.9325, 0.9031, 0.9325, 0.9031, 0.9325, 0.9031, 0.9325, 0.9031, 0.9325, 0.9031, 0.9325, 0.9031, 0.9325, 0.9031, 0.9325, 0.9031, 0.9325, 0.9031, 0.9325, 0.9031, 0.9325, 0.9031, 0.9325, 0.9031, 0.9325, 0.9031, 0.9325, 0.9031, 0.9325, 0.9031, 0.9325, 0.9031, 0.9325, 0.9031, 0.9325, 0.9031, 0.9325, 0.9031, 0.9325, 0.9031, 0.9325, 0.9031, 0.9325, 0.9031, 0.9325, 0.9031, 0.9325, 0.9031, 0.9325, 0.9031, 0.9325, 0.9031, 0.9325, 0.9031, 0.9325, 0.9031, 0.9325, 0.6426, 0.6163, 0.6426, 0.6163, 0.6426, 0.6163, 0.6426, 0.6163, 0.6426, 0.6163, 0.6426, 0.6163, 0.6426, 0.6163, 0.6426, 0.6163, 0.9031, 0.9325, 0.9031, 0.9325, 0.9031, 0.9325, 0.9031, 0.9325, 0.6426, 0.6163, 0.6426, 0.6163, 0.6426, 0.6163, 0.6426, 0.6163, 0.3822, 0.8705, 0.3822, 0.8705, 0.3822, 0.8705, 0.3822, 0.8705, 0.3822, 0.8705, 0.3822, 0.8705, 0.3822, 0.8705, 0.3822, 0.8705, 0.6426, 0.6163, 0.6426, 0.6163, 0.6426, 0.6163, 0.6426, 0.6163, 0.6426, 0.6163, 0.6426, 0.6163, 0.6426, 0.6163, 0.6426, 0.6163, 0.6426, 0.6163, 0.6426, 0.6163, 0.6426, 0.6163, 0.6426, 0.6163, 0.6426, 0.6163, 0.6426, 0.6163, 0.6426, 0.6163, 0.6426, 0.6163, 0.6426, 0.6163, 0.6426, 0.6163, 0.6426, 0.6163, 0.6426, 0.6163, 0.6426, 0.6163, 0.6426, 0.6163, 0.6426, 0.6163, 0.6426, 0.6163, 0.6426, 0.6163, 0.6426, 0.6163, 0.6426, 0.6163, 0.6426, 0.6163, 0.6426, 0.6163, 0.6426, 0.6163, 0.6426, 0.6163, 0.6426, 0.6163, 0.6426, 0.6163, 0.6426, 0.6163, 0.6426, 0.6163, 0.6426, 0.6163, 0.6426, 0.6163, 0.6426, 0.6163, 0.6426, 0.6163, 0.6426, 0.6163, 0.6426, 0.6163, 0.6426, 0.6163, 0.6426, 0.6163, 0.6426, 0.6163, 0.6426, 0.6163, 0.6426, 0.6163, 0.6426, 0.6163, 0.6426, 0.6163, 0.6426, 0.6163, 0.6426, 0.6163, 0.6426, 0.6163, 0.6426, 0.6163, 0.6426, 0.6163, 0.6426, 0.6163, 0.6426, 0.6163, 0.6426, 0.6163, 0.6426, 0.6163, 0.6426, 0.6163, 0.6426, 0.6163, 0.6426, 0.6163, 0.1652, 0.8705, 0.1652, 0.8705, 0.1652, 0.8705, 0.1652, 0.8705, 0.1652, 0.8705, 0.1652, 0.8705, 0.1652, 0.8705, 0.1652, 0.8705, 0.1652, 0.8705, 0.1652, 0.8705, 0.1652, 0.8705, 0.1652, 0.8705, 0.1652, 0.8705, 0.1652, 0.8705, 0.1652, 0.8705, 0.1652, 0.8705, 0.1652, 0.8705, 0.1652, 0.8705, 0.1652, 0.8705, 0.1652, 0.8705, 0.1652, 0.8705, 0.1652, 0.8705, 0.1652, 0.8705, 0.1652, 0.8705, 0.1652, 0.8705, 0.1652, 0.8705, 0.1652, 0.8705, 0.1652, 0.8705, 0.1652, 0.8705, 0.1652, 0.8705, 0.1652, 0.8705, 0.1652, 0.8705, 0.3822, 0.8705, 0.3822, 0.8705, 0.3822, 0.8705, 0.3822, 0.8705, 0.3822, 0.8705, 0.3822, 0.8705, 0.3822, 0.8705, 0.3822, 0.8705, 0.1652, 0.8705, 0.1652, 0.8705, 0.1652, 0.8705, 0.1652, 0.8705, 0.3822, 0.8705, 0.3822, 0.8705, 0.3822, 0.8705, 0.3822, 0.8705, 0.3822, 0.8705, 0.3822, 0.8705, 0.3822, 0.8705, 0.3822, 0.8705, 0.3822, 0.8705, 0.3822, 0.8705, 0.3822, 0.8705, 0.3822, 0.8705, 0.3822, 0.8705, 0.3822, 0.8705, 0.3822, 0.8705, 0.3822, 0.8705, 0.3822, 0.8705, 0.3822, 0.8705, 0.3822, 0.8705, 0.3822, 0.8705, 0.3822, 0.8705, 0.3822, 0.8705, 0.3822, 0.8705, 0.3822, 0.8705, 0.3822, 0.8705, 0.3822, 0.8705, 0.3822, 0.8705, 0.3822, 0.8705, 0.3822, 0.8705, 0.3822, 0.8705, 0.3822, 0.8705, 0.3822, 0.8705, 0.3822, 0.8705, 0.3822, 0.8705, 0.3822, 0.8705, 0.3822, 0.8705, 0.3822, 0.8705, 0.3822, 0.8705, 0.3822, 0.8705, 0.3822, 0.8705, 0.3822, 0.8705, 0.3822, 0.8705, 0.3822, 0.8705, 0.3822, 0.8705, 0.6426, 0.6163, 0.6426, 0.6163, 0.6426, 0.6163, 0.6426, 0.6163, 0.3822, 0.8705, 0.3822, 0.8705, 0.3822, 0.8705, 0.3822, 0.8705, 0.3822, 0.8705, 0.3822, 0.8705, 0.3822, 0.8705, 0.3822, 0.8705, 0.6426, 0.6163, 0.6426, 0.6163, 0.6426, 0.6163, 0.6426, 0.6163, 0.3822, 0.8705, 0.3822, 0.8705, 0.3822, 0.8705, 0.3822, 0.8705, 0.3822, 0.8705, 0.3822, 0.8705, 0.3822, 0.8705, 0.3822, 0.8705, 0.6426, 0.6163, 0.6426, 0.6163, 0.6426, 0.6163, 0.6426, 0.6163, 0.3822, 0.8705, 0.3822, 0.8705, 0.3822, 0.8705, 0.3822, 0.8705, 0.6426, 0.6163, 0.6426, 0.6163, 0.6426, 0.6163, 0.6426, 0.6163, 0.3822, 0.8705, 0.3822, 0.8705, 0.3822, 0.8705, 0.3822, 0.8705, 0.6426, 0.6163, 0.6426, 0.6163, 0.6426, 0.6163, 0.6426, 0.6163, 0.3822, 0.8705, 0.3822, 0.8705, 0.3822, 0.8705, 0.3822, 0.8705, 0.3822, 0.8705, 0.3822, 0.8705, 0.3822, 0.8705, 0.3822, 0.8705, 0.6426, 0.6163, 0.6426, 0.6163, 0.6426, 0.6163, 0.6426, 0.6163, 0.3822, 0.8705, 0.3822, 0.8705, 0.3822, 0.8705, 0.3822, 0.8705, 0.1528, 0.6597, 0.1528, 0.6597, 0.1528, 0.6597, 0.1528, 0.6597, 0.1528, 0.6597, 0.1528, 0.6597, 0.1528, 0.6597, 0.1528, 0.6597, 0.1528, 0.6597, 0.1528, 0.6597, 0.1528, 0.6597, 0.1528, 0.6597, 0.1528, 0.6597, 0.1528, 0.6597, 0.1528, 0.6597, 0.1528, 0.6597, 0.3822, 0.8705, 0.3822, 0.8705, 0.3822, 0.8705, 0.3822, 0.8705, 0.3822, 0.8705, 0.3822, 0.8705, 0.3822, 0.8705, 0.3822, 0.8705, 0.3822, 0.8705, 0.3822, 0.8705, 0.3822, 0.8705, 0.3822, 0.8705, 0.3822, 0.8705, 0.3822, 0.8705, 0.3822, 0.8705, 0.3822, 0.8705, 0.3822, 0.8705, 0.3822, 0.8705, 0.3822, 0.8705, 0.3822, 0.8705, 0.3822, 0.8705, 0.3822, 0.8705, 0.3822, 0.8705, 0.3822, 0.8705, 0.9031, 0.9325, 0.9031, 0.9325, 0.9031, 0.9325, 0.9031, 0.9325, 0.9031, 0.9325, 0.9031, 0.9325, 0.9031, 0.9325, 0.9031, 0.9325, 0.9031, 0.9325, 0.9031, 0.9325, 0.9031, 0.9325, 0.9031, 0.9325, 0.9031, 0.9325, 0.9031, 0.9325, 0.9031, 0.9325, 0.9031, 0.9325, 0.9031, 0.9325, 0.9031, 0.9325, 0.9031, 0.9325, 0.9031, 0.9325, 0.9031, 0.9325, 0.9031, 0.9325, 0.9031, 0.9325, 0.9031, 0.9325, 0.9031, 0.9325, 0.9031, 0.9325, 0.9031, 0.9325, 0.9031, 0.9325, 0.9031, 0.9325, 0.9031, 0.9325, 0.9031, 0.9325, 0.9031, 0.9325, 0.9031, 0.9325, 0.9031, 0.9325, 0.9031, 0.9325, 0.9031, 0.9325, 0.9031, 0.9325, 0.9031, 0.9325, 0.9031, 0.9325, 0.9031, 0.9325, 0.9031, 0.9325, 0.9031, 0.9325, 0.9031, 0.9325, 0.9031, 0.9325, 0.9031, 0.9325, 0.9031, 0.9325, 0.9031, 0.9325, 0.9031, 0.9325, 0.9031, 0.9325, 0.9031, 0.9325, 0.9031, 0.9325, 0.9031, 0.9325, 0.9031, 0.9325, 0.9031, 0.9325, 0.9031, 0.9325, 0.9031, 0.9325, 0.9031, 0.9325, 0.9031, 0.9325, 0.9031, 0.9325, 0.9031, 0.9325, 0.9031, 0.9325, 0.9031, 0.9325, 0.9031, 0.9325, 0.9031, 0.9325, 0.8596, 0.8658, 0.8596, 0.8658, 0.8596, 0.8658, 0.8596, 0.8658, 0.8596, 0.8658, 0.8596, 0.8658, 0.8596, 0.8658, 0.8596, 0.8658, 0.8596, 0.8658, 0.8596, 0.8658, 0.8596, 0.8658, 0.8596, 0.8658, 0.1187, 0.9124, 0.1187, 0.9124, 0.1187, 0.9124, 0.1187, 0.9124, 0.8596, 0.8658, 0.8596, 0.8658, 0.8596, 0.8658, 0.8596, 0.8658, 0.6922, 0.4132, 0.6922, 0.4132, 0.6922, 0.4132, 0.6922, 0.4132, 0.1187, 0.9124, 0.1187, 0.9124, 0.1187, 0.9124, 0.1187, 0.9124, 0.1187, 0.9124, 0.1187, 0.9124, 0.1187, 0.9124, 0.1187, 0.9124, 0.1342, 0.1466, 0.1342, 0.1466, 0.1342, 0.1466, 0.1342, 0.1466, 0.8596, 0.8658, 0.8596, 0.8658, 0.8596, 0.8658, 0.8596, 0.8658, 0.8596, 0.8658, 0.8596, 0.8658, 0.8596, 0.8658, 0.8596, 0.8658, 0.8596, 0.8658, 0.8596, 0.8658, 0.8596, 0.8658, 0.8596, 0.8658, 0.9031, 0.9713, 0.9031, 0.9713, 0.9031, 0.9713, 0.9031, 0.9713, 0.8596, 0.8658, 0.8596, 0.8658, 0.8596, 0.8658, 0.8596, 0.8658, 0.9031, 0.9713, 0.9031, 0.9713, 0.9031, 0.9713, 0.9031, 0.9713, 0.9031, 0.9713, 0.9031, 0.9713, 0.9031, 0.9713, 0.9031, 0.9713, 0.8596, 0.8658, 0.8596, 0.8658, 0.8596, 0.8658, 0.8596, 0.8658, 0.8596, 0.8658, 0.8596, 0.8658, 0.8596, 0.8658, 0.8596, 0.8658, 0.8596, 0.8658, 0.8596, 0.8658, 0.8596, 0.8658, 0.8596, 0.8658, 0.9031, 0.9713, 0.9031, 0.9713, 0.9031, 0.9713, 0.9031, 0.9713, 0.1187, 0.9124, 0.1187, 0.9124, 0.1187, 0.9124, 0.1187, 0.9124, 0.1187, 0.9124, 0.1187, 0.9124, 0.1187, 0.9124, 0.1187, 0.9124, 0.1187, 0.9124, 0.1187, 0.9124, 0.1187, 0.9124, 0.1187, 0.9124, 0.1187, 0.9124, 0.1187, 0.9124, 0.1187, 0.9124, 0.1187, 0.9124, 0.1187, 0.9124, 0.1187, 0.9124, 0.1187, 0.9124, 0.1187, 0.9124, 0.1187, 0.9124, 0.1187, 0.9124, 0.1187, 0.9124, 0.1187, 0.9124, 0.1187, 0.9124, 0.1187, 0.9124, 0.1187, 0.9124, 0.1187, 0.9124, 0.1187, 0.9124, 0.1187, 0.9124, 0.1187, 0.9124, 0.1187, 0.9124, 0.1187, 0.9124, 0.1187, 0.9124, 0.1187, 0.9124, 0.1187, 0.9124, 0.1187, 0.9124, 0.1187, 0.9124, 0.1187, 0.9124, 0.1187, 0.9124, 0.1187, 0.9124, 0.1187, 0.9124, 0.1187, 0.9124, 0.1187, 0.9124, 0.1187, 0.9124, 0.1187, 0.9124, 0.1187, 0.9124, 0.1187, 0.9124, 0.1187, 0.9124, 0.1187, 0.9124, 0.1187, 0.9124, 0.1187, 0.9124, 0.1187, 0.9124, 0.1187, 0.9124, 0.1187, 0.9124, 0.1187, 0.9124, 0.1187, 0.9124, 0.1187, 0.9124, 0.1187, 0.9124, 0.1187, 0.9124, 0.1187, 0.9124, 0.1187, 0.9124, 0.1187, 0.9124, 0.1187, 0.9124, 0.1187, 0.9124, 0.1187, 0.9124, 0.1187, 0.9124, 0.1187, 0.9124, 0.1187, 0.9124, 0.1187, 0.9124, 0.1187, 0.9124, 0.1187, 0.9124, 0.1187, 0.9124, 0.1187, 0.9124, 0.1187, 0.9124, 0.1187, 0.9124, 0.1187, 0.9124, 0.1187, 0.9124, 0.1187, 0.9124, 0.1187, 0.9124, 0.1187, 0.9124, 0.1187, 0.9124, 0.1187, 0.9124, 0.1187, 0.9124, 0.1187, 0.9124, 0.1187, 0.9124, 0.1187, 0.9124, 0.1187, 0.9124, 0.1187, 0.9124, 0.1187, 0.9124, 0.1187, 0.9124, 0.1187, 0.9124, 0.1187, 0.9124, 0.1187, 0.9124, 0.1187, 0.9124, 0.1187, 0.9124, 0.1187, 0.9124, 0.1187, 0.9124, 0.1187, 0.9124, 0.1187, 0.9124, 0.1187, 0.9124, 0.1187, 0.9124, 0.1187, 0.9124, 0.1187, 0.9124, 0.1187, 0.9124, 0.1187, 0.9124, 0.1187, 0.9124, 0.1187, 0.9124, 0.1187, 0.9124, 0.1187, 0.9124, 0.1187, 0.9124, 0.1187, 0.9124, 0.1187, 0.9124, 0.1187, 0.9124, 0.1187, 0.9124, 0.1187, 0.9124, 0.1187, 0.9124, 0.1187, 0.9124, 0.1187, 0.9124, 0.1187, 0.9124, 0.1187, 0.9124, 0.1187, 0.9124, 0.1187, 0.9124, 0.1187, 0.9124, 0.1187, 0.9124, 0.1187, 0.9124, 0.1187, 0.9124, 0.1187, 0.9124, 0.1187, 0.9124, 0.1187, 0.9124, 0.1187, 0.9124, 0.1187, 0.9124, 0.1187, 0.9124, 0.1187, 0.9124, 0.1187, 0.9124, 0.1187, 0.9124, 0.1187, 0.9124, 0.1187, 0.9124, 0.1187, 0.9124, 0.1187, 0.9124, 0.1187, 0.9124, 0.1187, 0.9124, 0.1187, 0.9124, 0.1187, 0.9124, 0.1187, 0.9124, 0.1187, 0.9124, 0.1187, 0.9124, 0.1187, 0.9124, 0.1187, 0.9124, 0.1187, 0.9124, 0.1187, 0.9124, 0.1187, 0.9124, 0.1187, 0.9124, 0.1187, 0.9124, 0.1187, 0.9124, 0.1187, 0.9124, 0.8596, 0.8658, 0.8596, 0.8658, 0.8596, 0.8658, 0.8596, 0.8658, 0.8596, 0.8658, 0.8596, 0.8658, 0.8596, 0.8658, 0.8596, 0.8658, 0.8596, 0.8658, 0.8596, 0.8658, 0.8596, 0.8658, 0.8596, 0.8658, 0.8596, 0.8658, 0.8596, 0.8658, 0.8596, 0.8658, 0.8596, 0.8658, 0.8596, 0.8658, 0.8596, 0.8658, 0.8596, 0.8658, 0.8596, 0.8658, 0.8596, 0.8658, 0.8596, 0.8658, 0.8596, 0.8658, 0.8596, 0.8658, 0.8596, 0.8658, 0.8596, 0.8658, 0.8596, 0.8658, 0.8596, 0.8658, 0.8596, 0.8658, 0.8596, 0.8658, 0.8596, 0.8658, 0.8596, 0.8658, 0.8596, 0.8658, 0.8596, 0.8658, 0.8596, 0.8658, 0.8596, 0.8658, 0.8596, 0.8658, 0.8596, 0.8658, 0.8596, 0.8658, 0.8596, 0.8658, 0.8596, 0.8658, 0.8596, 0.8658, 0.8596, 0.8658, 0.8596, 0.8658, 0.8596, 0.8658, 0.8596, 0.8658, 0.8596, 0.8658, 0.8596, 0.8658, 0.8596, 0.8658, 0.8596, 0.8658, 0.8596, 0.8658, 0.8596, 0.8658, 0.8596, 0.8658, 0.8596, 0.8658, 0.8596, 0.8658, 0.8596, 0.8658, 0.8596, 0.8658, 0.8596, 0.8658, 0.8596, 0.8658, 0.8596, 0.8658, 0.8596, 0.8658, 0.8596, 0.8658, 0.8596, 0.8658, 0.8596, 0.8658, 0.8596, 0.8658, 0.8596, 0.8658, 0.8596, 0.8658, 0.8596, 0.8658, 0.8596, 0.8658, 0.8596, 0.8658, 0.8596, 0.8658, 0.8596, 0.8658, 0.8596, 0.8658, 0.8596, 0.8658, 0.8596, 0.8658])
me_cube.materials.append(mat_material)
me_cube.use_mirror_vertex_groups = False
me_cube.update()
arm_metarig = bpy.data.armatures.new('metarig')  # bones are not reproduced

# ---- objects
ob_cube = bpy.data.objects.new('Cube', me_cube)
ob_metarig = bpy.data.objects.new('metarig', arm_metarig)

# ---- transforms, parenting, visibility, modifiers, constraints
ob_cube.location = (0.0, 0.0, 0.0)
ob_cube.lock_rotations_4d = False
ob_cube.empty_display_type = 'ARROWS'
ob_cube.lineart.crease_threshold = 0.0
_m = ob_cube.modifiers.new('Mirror', 'MIRROR')
_m.use_clip = True
_m = ob_cube.modifiers.new('Auto Smooth', 'NODES')
_m.node_group = ng_auto_smooth
_gi = [s.identifier for s in ng_auto_smooth.interface.items_tree if s.item_type == 'SOCKET' and s.in_out == 'INPUT']
_m[_gi[1]] = 0.5236  # Angle
ob_metarig.location = (0.0, 0.0, 0.0)

# ---- collection membership
col_collection.objects.link(ob_cube)
col_collection.objects.link(ob_metarig)

# ---- scene / render settings (as saved in the file)
scene.frame_start = 1; scene.frame_end = 250; scene.frame_set(1)
scene.render.engine = 'BLENDER_EEVEE_NEXT'
scene.cycles.sampling_pattern = 'TABULATED_SOBOL'
scene.cycles.use_light_tree = False
scene.view_settings.view_transform = 'Filmic'
bpy.context.view_layer.update()

# ---- added for rendering (the .blend has no active camera and no usable light): camera, sun
cam_auto = bpy.data.cameras.new('AutoCamera')
cam_auto.lens = 50.0
cam_auto.sensor_width = 36.0
cam_auto.clip_end = 1000.0
ob_auto_camera = bpy.data.objects.new('AutoCamera', cam_auto)
scene.collection.objects.link(ob_auto_camera)
ob_auto_camera.location = (2.34954, -2.81619, 2.82681)
ob_auto_camera.rotation_euler = (1.09748, -7.21219e-08, 0.694738)
scene.camera = ob_auto_camera
light_auto_sun = bpy.data.lights.new('AutoSun', 'SUN')
light_auto_sun.energy = 3.0
light_auto_sun.angle = 0.0523599
ob_auto_sun = bpy.data.objects.new('AutoSun', light_auto_sun)
scene.collection.objects.link(ob_auto_sun)
ob_auto_sun.rotation_euler = (0.872665, 0.174533, 0.523599)
bpy.context.view_layer.update()
